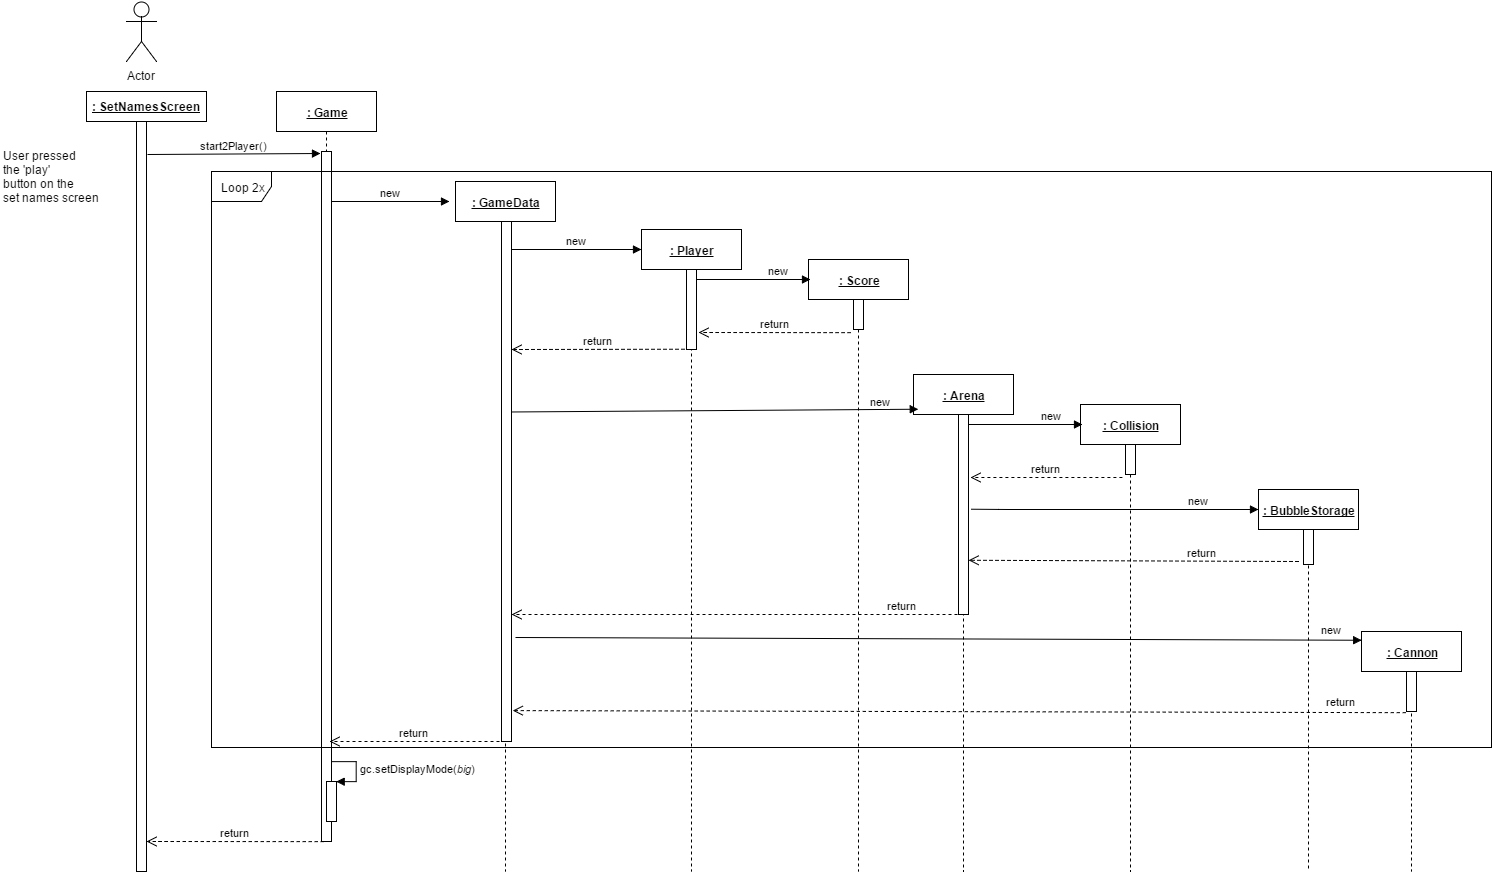

The diagram above was exported from draw.io. Its source (the exported page's mxGraphModel, read from the mxfile embedded in the PNG):
<mxGraphModel dx="986" dy="534" grid="1" gridSize="10" guides="1" tooltips="1" connect="1" arrows="1" fold="1" page="1" pageScale="1" pageWidth="826" pageHeight="1169" background="#ffffff" math="0" shadow="0">
  <root>
    <mxCell id="0" />
    <mxCell id="1" parent="0" />
    <mxCell id="5a34bcf02242877e-2" value="Actor" style="shape=umlActor;verticalLabelPosition=bottom;labelBackgroundColor=#ffffff;verticalAlign=top;html=1;" vertex="1" parent="1">
      <mxGeometry x="165" y="90" width="30" height="60" as="geometry" />
    </mxCell>
    <mxCell id="4e05c47266b35ad0-1" value="&lt;div&gt;User pressed&amp;nbsp;&lt;/div&gt;&lt;div&gt;the 'play'&amp;nbsp;&lt;/div&gt;&lt;div&gt;button&amp;nbsp;&lt;span&gt;on the&amp;nbsp;&lt;/span&gt;&lt;/div&gt;&lt;div&gt;&lt;span&gt;set&amp;nbsp;&lt;/span&gt;&lt;span&gt;names screen&lt;/span&gt;&lt;/div&gt;" style="text;html=1;resizable=0;points=[];autosize=1;align=left;verticalAlign=top;spacingTop=-4;" vertex="1" parent="1">
      <mxGeometry x="40" y="235" width="110" height="60" as="geometry" />
    </mxCell>
    <mxCell id="3c580fb72db52299-1" value="" style="html=1;points=[];perimeter=orthogonalPerimeter;" vertex="1" parent="1">
      <mxGeometry x="175" y="210" width="10" height="750" as="geometry" />
    </mxCell>
    <mxCell id="3c580fb72db52299-2" value="&lt;u&gt;&lt;b&gt;: SetNamesScreen&lt;/b&gt;&lt;/u&gt;" style="html=1;" vertex="1" parent="1">
      <mxGeometry x="125" y="180" width="120" height="30" as="geometry" />
    </mxCell>
    <mxCell id="3c580fb72db52299-3" value="start2Player()" style="html=1;verticalAlign=bottom;endArrow=block;exitX=1.1;exitY=0.088;exitPerimeter=0;entryX=0.1;entryY=0.009;entryPerimeter=0;" edge="1" parent="1">
      <mxGeometry x="185" y="219" as="geometry">
        <mxPoint x="186" y="243" as="sourcePoint" />
        <mxPoint x="359" y="242" as="targetPoint" />
      </mxGeometry>
    </mxCell>
    <mxCell id="3c580fb72db52299-4" value="&lt;b&gt;&lt;u&gt;: Game&lt;/u&gt;&lt;/b&gt;" style="shape=umlLifeline;perimeter=lifelinePerimeter;whiteSpace=wrap;html=1;container=1;collapsible=0;recursiveResize=0;outlineConnect=0;" vertex="1" parent="1">
      <mxGeometry x="315" y="180" width="100" height="700" as="geometry" />
    </mxCell>
    <mxCell id="3c580fb72db52299-5" value="return" style="html=1;verticalAlign=bottom;endArrow=open;dashed=1;endSize=8;exitX=0.217;exitY=1;exitPerimeter=0;" edge="1" parent="1" source="5a34bcf02242877e-4" target="3c580fb72db52299-1">
      <mxGeometry x="241" y="540" as="geometry">
        <mxPoint x="190" y="540" as="targetPoint" />
        <mxPoint x="358" y="870" as="sourcePoint" />
        <Array as="points">
          <mxPoint x="200" y="930" />
        </Array>
      </mxGeometry>
    </mxCell>
    <mxCell id="5a34bcf02242877e-4" value="" style="html=1;points=[];perimeter=orthogonalPerimeter;" vertex="1" parent="1">
      <mxGeometry x="360" y="240" width="10" height="690" as="geometry" />
    </mxCell>
    <mxCell id="3c580fb72db52299-9" value="&lt;b&gt;&lt;u&gt;: GameData&lt;/u&gt;&lt;/b&gt;" style="shape=umlLifeline;perimeter=lifelinePerimeter;whiteSpace=wrap;html=1;container=1;collapsible=0;recursiveResize=0;outlineConnect=0;" vertex="1" parent="1">
      <mxGeometry x="494" y="270" width="100" height="690" as="geometry" />
    </mxCell>
    <mxCell id="3c580fb72db52299-10" value="" style="html=1;points=[];perimeter=orthogonalPerimeter;" vertex="1" parent="3c580fb72db52299-9">
      <mxGeometry x="46" y="40" width="10" height="520" as="geometry" />
    </mxCell>
    <mxCell id="3c580fb72db52299-14" value="new" style="html=1;verticalAlign=bottom;endArrow=block;entryX=0.1;entryY=0.009;entryPerimeter=0;" edge="1" parent="1">
      <mxGeometry x="314" y="267" as="geometry">
        <mxPoint x="370" y="290" as="sourcePoint" />
        <mxPoint x="488" y="289.9999999999999" as="targetPoint" />
      </mxGeometry>
    </mxCell>
    <mxCell id="3c580fb72db52299-15" value="&lt;b&gt;&lt;u&gt;: Cannon&lt;/u&gt;&lt;/b&gt;" style="shape=umlLifeline;perimeter=lifelinePerimeter;whiteSpace=wrap;html=1;container=1;collapsible=0;recursiveResize=0;outlineConnect=0;" vertex="1" parent="1">
      <mxGeometry x="1400" y="720" width="100" height="240" as="geometry" />
    </mxCell>
    <mxCell id="3c580fb72db52299-16" value="" style="html=1;points=[];perimeter=orthogonalPerimeter;" vertex="1" parent="3c580fb72db52299-15">
      <mxGeometry x="45" y="40" width="10" height="40" as="geometry" />
    </mxCell>
    <mxCell id="3c580fb72db52299-20" value="&lt;b&gt;&lt;u&gt;: Player&lt;/u&gt;&lt;/b&gt;" style="shape=umlLifeline;perimeter=lifelinePerimeter;whiteSpace=wrap;html=1;container=1;collapsible=0;recursiveResize=0;outlineConnect=0;" vertex="1" parent="1">
      <mxGeometry x="680" y="318" width="100" height="642" as="geometry" />
    </mxCell>
    <mxCell id="3c580fb72db52299-21" value="" style="html=1;points=[];perimeter=orthogonalPerimeter;" vertex="1" parent="3c580fb72db52299-20">
      <mxGeometry x="45" y="40" width="10" height="80" as="geometry" />
    </mxCell>
    <mxCell id="3c580fb72db52299-22" value="new" style="html=1;verticalAlign=bottom;endArrow=block;entryX=0.1;entryY=0.009;entryPerimeter=0;" edge="1" parent="1">
      <mxGeometry x="506" y="315" as="geometry">
        <mxPoint x="550" y="338" as="sourcePoint" />
        <mxPoint x="680" y="338" as="targetPoint" />
      </mxGeometry>
    </mxCell>
    <mxCell id="3c580fb72db52299-23" value="return" style="html=1;verticalAlign=bottom;endArrow=open;dashed=1;endSize=8;exitX=-0.2;exitY=1;exitPerimeter=0;" edge="1" parent="1" source="3c580fb72db52299-21">
      <mxGeometry x="607" y="398" as="geometry">
        <mxPoint x="550" y="438" as="targetPoint" />
        <mxPoint x="724" y="398" as="sourcePoint" />
      </mxGeometry>
    </mxCell>
    <mxCell id="3c580fb72db52299-24" value="&lt;b&gt;&lt;u&gt;: Score&lt;/u&gt;&lt;/b&gt;" style="shape=umlLifeline;perimeter=lifelinePerimeter;whiteSpace=wrap;html=1;container=1;collapsible=0;recursiveResize=0;outlineConnect=0;" vertex="1" parent="1">
      <mxGeometry x="847" y="348" width="100" height="612" as="geometry" />
    </mxCell>
    <mxCell id="3c580fb72db52299-25" value="" style="html=1;points=[];perimeter=orthogonalPerimeter;" vertex="1" parent="3c580fb72db52299-24">
      <mxGeometry x="45" y="40" width="10" height="30" as="geometry" />
    </mxCell>
    <mxCell id="3c580fb72db52299-26" value="new" style="html=1;verticalAlign=bottom;endArrow=block;exitX=1.3;exitY=0.419;exitPerimeter=0;" edge="1" parent="1">
      <mxGeometry x="-173" y="-102" as="geometry">
        <mxPoint x="735" y="368" as="sourcePoint" />
        <mxPoint x="849" y="368" as="targetPoint" />
        <Array as="points">
          <mxPoint x="799" y="368" />
        </Array>
        <mxPoint x="25" as="offset" />
      </mxGeometry>
    </mxCell>
    <mxCell id="3c580fb72db52299-27" value="return" style="html=1;verticalAlign=bottom;endArrow=open;dashed=1;endSize=8;exitX=-0.3;exitY=1.1;exitPerimeter=0;" edge="1" parent="1" source="3c580fb72db52299-25">
      <mxGeometry x="617" y="408" as="geometry">
        <mxPoint x="737" y="421" as="targetPoint" />
        <mxPoint x="734" y="408" as="sourcePoint" />
      </mxGeometry>
    </mxCell>
    <mxCell id="3c580fb72db52299-28" value="&lt;b&gt;&lt;u&gt;: Arena&lt;/u&gt;&lt;/b&gt;" style="shape=umlLifeline;perimeter=lifelinePerimeter;whiteSpace=wrap;html=1;container=1;collapsible=0;recursiveResize=0;outlineConnect=0;" vertex="1" parent="1">
      <mxGeometry x="952" y="463" width="100" height="497" as="geometry" />
    </mxCell>
    <mxCell id="3c580fb72db52299-29" value="" style="html=1;points=[];perimeter=orthogonalPerimeter;" vertex="1" parent="3c580fb72db52299-28">
      <mxGeometry x="45" y="40" width="10" height="200" as="geometry" />
    </mxCell>
    <mxCell id="3c580fb72db52299-30" value="&lt;b&gt;&lt;u&gt;: Collision&lt;/u&gt;&lt;/b&gt;" style="shape=umlLifeline;perimeter=lifelinePerimeter;whiteSpace=wrap;html=1;container=1;collapsible=0;recursiveResize=0;outlineConnect=0;" vertex="1" parent="1">
      <mxGeometry x="1119" y="493" width="100" height="467" as="geometry" />
    </mxCell>
    <mxCell id="3c580fb72db52299-31" value="" style="html=1;points=[];perimeter=orthogonalPerimeter;" vertex="1" parent="3c580fb72db52299-30">
      <mxGeometry x="45" y="40" width="10" height="30" as="geometry" />
    </mxCell>
    <mxCell id="3c580fb72db52299-32" value="new" style="html=1;verticalAlign=bottom;endArrow=block;exitX=1.3;exitY=0.419;exitPerimeter=0;" edge="1" parent="1">
      <mxGeometry as="geometry">
        <mxPoint x="1007" y="513" as="sourcePoint" />
        <mxPoint x="1121" y="513" as="targetPoint" />
        <Array as="points">
          <mxPoint x="1071" y="513" />
        </Array>
        <mxPoint x="26" as="offset" />
      </mxGeometry>
    </mxCell>
    <mxCell id="3c580fb72db52299-33" value="return" style="html=1;verticalAlign=bottom;endArrow=open;dashed=1;endSize=8;exitX=-0.3;exitY=1.1;exitPerimeter=0;" edge="1" parent="1" source="3c580fb72db52299-31">
      <mxGeometry x="889" y="553" as="geometry">
        <mxPoint x="1009" y="566" as="targetPoint" />
        <mxPoint x="1006" y="553" as="sourcePoint" />
      </mxGeometry>
    </mxCell>
    <mxCell id="3c580fb72db52299-34" value="&lt;b&gt;&lt;u&gt;: BubbleStorage&lt;/u&gt;&lt;/b&gt;" style="shape=umlLifeline;perimeter=lifelinePerimeter;whiteSpace=wrap;html=1;container=1;collapsible=0;recursiveResize=0;outlineConnect=0;" vertex="1" parent="1">
      <mxGeometry x="1297" y="578" width="100" height="382" as="geometry" />
    </mxCell>
    <mxCell id="3c580fb72db52299-35" value="" style="html=1;points=[];perimeter=orthogonalPerimeter;" vertex="1" parent="3c580fb72db52299-34">
      <mxGeometry x="45" y="40" width="10" height="35" as="geometry" />
    </mxCell>
    <mxCell id="3c580fb72db52299-36" value="new" style="html=1;verticalAlign=bottom;endArrow=block;exitX=1.3;exitY=0.475;exitPerimeter=0;" edge="1" parent="1" source="3c580fb72db52299-29">
      <mxGeometry x="-173" y="-102" as="geometry">
        <mxPoint x="1019" y="598" as="sourcePoint" />
        <mxPoint x="1297" y="598" as="targetPoint" />
        <Array as="points">
          <mxPoint x="1047" y="598" />
        </Array>
        <mxPoint x="84" as="offset" />
      </mxGeometry>
    </mxCell>
    <mxCell id="3c580fb72db52299-37" value="return" style="html=1;verticalAlign=bottom;endArrow=open;dashed=1;endSize=8;entryX=1;entryY=0.73;entryPerimeter=0;" edge="1" parent="1" target="3c580fb72db52299-29">
      <mxGeometry as="geometry">
        <mxPoint x="1017" y="648" as="targetPoint" />
        <mxPoint x="1337" y="650" as="sourcePoint" />
        <mxPoint x="68" y="1" as="offset" />
      </mxGeometry>
    </mxCell>
    <mxCell id="3c580fb72db52299-38" value="new" style="html=1;verticalAlign=bottom;endArrow=block;entryX=0.05;entryY=0.07;entryPerimeter=0;exitX=0.986;exitY=0.366;exitPerimeter=0;" edge="1" parent="1" source="3c580fb72db52299-10" target="3c580fb72db52299-28">
      <mxGeometry as="geometry">
        <mxPoint x="552" y="500" as="sourcePoint" />
        <mxPoint x="730" y="485" as="targetPoint" />
        <mxPoint x="166" as="offset" />
      </mxGeometry>
    </mxCell>
    <mxCell id="3c580fb72db52299-39" value="return" style="html=1;verticalAlign=bottom;endArrow=open;dashed=1;endSize=8;exitX=-0.2;exitY=1;exitPerimeter=0;" edge="1" parent="1">
      <mxGeometry as="geometry">
        <mxPoint x="550" y="703" as="targetPoint" />
        <mxPoint x="1002" y="703" as="sourcePoint" />
        <mxPoint x="164" as="offset" />
      </mxGeometry>
    </mxCell>
    <mxCell id="3c580fb72db52299-40" value="return" style="html=1;verticalAlign=bottom;endArrow=open;dashed=1;endSize=8;" edge="1" parent="1">
      <mxGeometry x="883" y="790" as="geometry">
        <mxPoint x="368" y="830" as="targetPoint" />
        <mxPoint x="538" y="830" as="sourcePoint" />
      </mxGeometry>
    </mxCell>
    <mxCell id="3c580fb72db52299-41" value="return" style="html=1;verticalAlign=bottom;endArrow=open;dashed=1;endSize=8;exitX=-0.033;exitY=1.037;exitPerimeter=0;entryX=1.1;entryY=0.94;entryPerimeter=0;" edge="1" parent="1" source="3c580fb72db52299-16" target="3c580fb72db52299-10">
      <mxGeometry as="geometry">
        <mxPoint x="552" y="810" as="targetPoint" />
        <mxPoint x="1032" y="810" as="sourcePoint" />
        <mxPoint x="382" y="-1" as="offset" />
      </mxGeometry>
    </mxCell>
    <mxCell id="3c580fb72db52299-42" value="new" style="html=1;verticalAlign=bottom;endArrow=block;entryX=0;entryY=0.036;entryPerimeter=0;" edge="1" parent="1" target="3c580fb72db52299-15">
      <mxGeometry as="geometry">
        <mxPoint x="554" y="726" as="sourcePoint" />
        <mxPoint x="1041" y="760" as="targetPoint" />
        <Array as="points" />
        <mxPoint x="393" as="offset" />
      </mxGeometry>
    </mxCell>
    <mxCell id="567bb02cd5f6393f-2" value="Loop 2x" style="shape=umlFrame;whiteSpace=wrap;html=1;" vertex="1" parent="1">
      <mxGeometry x="250" y="260" width="1280" height="576" as="geometry" />
    </mxCell>
    <mxCell id="567bb02cd5f6393f-3" value="" style="html=1;points=[];perimeter=orthogonalPerimeter;" vertex="1" parent="1">
      <mxGeometry x="365" y="870" width="10" height="40" as="geometry" />
    </mxCell>
    <mxCell id="567bb02cd5f6393f-4" value="gc.setDisplayMode(&lt;i&gt;big&lt;/i&gt;)" style="edgeStyle=orthogonalEdgeStyle;html=1;align=left;spacingLeft=2;endArrow=block;rounded=0;entryX=1;entryY=0;" edge="1" parent="1" target="567bb02cd5f6393f-3">
      <mxGeometry relative="1" as="geometry">
        <mxPoint x="370" y="850" as="sourcePoint" />
        <Array as="points">
          <mxPoint x="395" y="850" />
        </Array>
      </mxGeometry>
    </mxCell>
  </root>
</mxGraphModel>